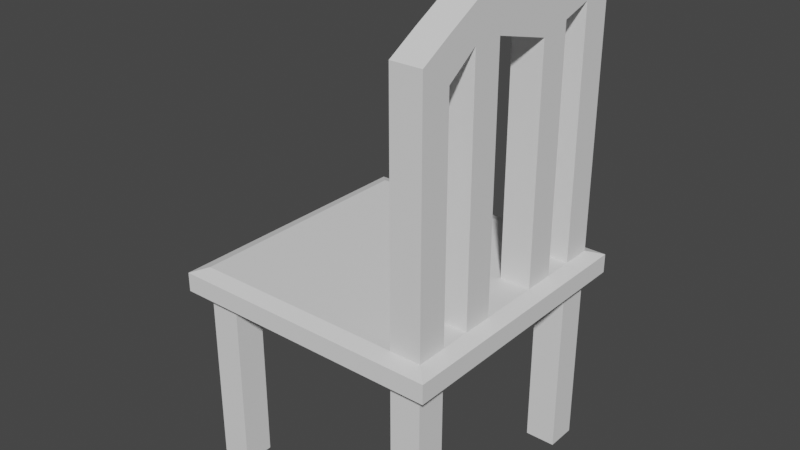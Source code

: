 # Source: binahchair.blend  (saved by Blender 3.3.6; exported with 4.5.12 LTS)
import bpy
from mathutils import Matrix  # noqa: F401  (used for matrix-valued properties, if any)

bpy.ops.wm.read_factory_settings(use_empty=True)
scene = bpy.context.scene
scene.name = 'Scene'

# ---- collections
col_collection = bpy.data.collections.new('Collection'); scene.collection.children.link(col_collection)

# ---- world
world_world = bpy.data.worlds.new('World'); scene.world = world_world
world_world.use_nodes = True; world_world.node_tree.nodes.clear()
_N = world_world.node_tree.nodes; _L = world_world.node_tree.links
n0 = _N.new('ShaderNodeOutputWorld'); n0.name = 'World Output'; n0.location = (300, 300)
n1 = _N.new('ShaderNodeBackground'); n1.name = 'Background'; n1.location = (10, 300)
n1.inputs[0].default_value = (0.05088, 0.05088, 0.05088, 1.0)
_L.new(n1.outputs[0], n0.inputs[0])
n0.is_active_output = True
world_world.color = (0.05088, 0.05088, 0.05088)
world_world.use_sun_shadow = False
world_world.sun_shadow_jitter_overblur = 0.0

# ---- meshes
me_cube_001 = bpy.data.meshes.new('Cube.001')
me_cube_001.from_pydata([(-1.0, -1.0, -5.708), (-1.0, -1.0, -3.708), (-1.0, 1.0, -5.708), (-1.0, 1.0, -3.708), (1.0, -1.0, -5.708), (1.0, -1.0, -3.708), (1.0, 1.0, -5.708), (1.0, 1.0, -3.708), (0.0, 1.0, -5.708), (0.0, 1.0, -3.708), (0.0, -1.0, -5.708), (0.0, -1.0, -3.708), (-1.0, -0.007714, -5.708), (-1.0, -0.007714, -3.708), (1.0, -0.007714, -5.708), (1.0, -0.007714, -3.708), (0.8955, 0.2184, -6.142), (-1.0, -0.5039, -5.708), (1.0, -0.5039, -3.708), (0.0, 0.2184, -6.142), (-1.0, -0.5039, -3.708), (1.0, -0.5039, -5.708), (-1.0, 0.4961, -3.708), (1.0, 0.4961, -5.708), (-1.0, 0.4961, -5.708), (1.0, 0.4961, -3.708), (-0.8955, 0.2184, -6.142), (0.5, 1.0, -3.708), (0.5, -1.0, -5.708), (0.5, 1.0, -5.708), (0.5, -1.0, -3.708), (1.0, 0.2442, -5.708), (-1.0, 0.2442, -3.708), (1.0, 0.2442, -3.708), (-0.5, 1.0, -5.708), (-0.5, -1.0, -3.708), (-0.5, 1.0, -3.708), (-0.5, -1.0, -5.708), (-1.0, 0.2442, -5.708), (0.6727, -0.2297, -3.183), (-0.6727, -0.2297, -3.183), (-0.75, 1.0, -5.708), (-0.75, -1.0, -3.708), (-0.75, 1.0, -3.708), (-0.75, -1.0, -5.708), (-0.4484, -0.2297, -3.183), (0.4484, -0.2297, -3.183), (-3.251e-08, -0.2297, -3.183), (0.75, 1.0, -3.708), (0.75, -1.0, -5.708), (0.8969, -0.2297, -3.183), (-0.8969, -0.2297, -3.183), (0.6716, -0.2293, -6.142), (0.75, 1.0, -5.708), (0.75, -1.0, -3.708), (-1.0, -0.7519, -5.708), (1.0, -0.7519, -3.708), (-0.6716, -0.2293, -6.142), (-1.0, -0.7519, -3.708), (1.0, -0.7519, -5.708), (-0.4478, -0.2293, -6.142), (0.4478, -0.2293, -6.142), (0.0, -0.2293, -6.142), (-0.8955, -0.2293, -6.142), (-1.0, 0.7481, -3.708), (1.0, 0.7481, -5.708), (-1.0, 0.7481, -5.708), (1.0, 0.7481, -3.708), (0.8955, -0.2293, -6.142), (1.0, -0.2558, -3.708), (-1.0, -0.2558, -5.708), (1.0, -0.2558, -5.708), (-1.0, -0.2558, -3.708), (-0.8955, -0.6736, -6.142), (-0.8955, -0.8958, -6.142), (-0.6716, 0.8952, -6.142), (-0.8955, 0.8952, -6.142), (0.8955, 0.6696, -6.142), (0.8955, 0.8952, -6.142), (0.6716, -0.8958, -6.142), (0.8955, -0.8958, -6.142), (0.4478, 0.8952, -6.142), (0.0, 0.8952, -6.142), (-0.4478, -0.8958, -6.142), (0.0, -0.8958, -6.142), (0.0, -0.6736, -6.142), (-0.8955, 0.444, -6.142), (-0.8955, -0.007196, -6.142), (0.8955, -0.4515, -6.142), (0.8955, -0.007196, -6.142), (0.0, 0.444, -6.142), (0.0, -0.007196, -6.142), (-0.6716, -0.007196, -6.142), (0.4478, -0.007196, -6.142), (-0.8955, -0.4515, -6.142), (0.0, -0.4515, -6.142), (0.8955, -0.6736, -6.142), (-0.6716, -0.4515, -6.142), (0.4478, -0.4515, -6.142), (0.8955, 0.444, -6.142), (-0.8955, 0.6696, -6.142), (0.0, 0.6696, -6.142), (0.4478, 0.444, -6.142), (-0.6716, 0.444, -6.142), (0.4478, -0.8958, -6.142), (0.6716, 0.8952, -6.142), (0.6716, -0.007196, -6.142), (0.6716, -0.4515, -6.142), (0.6716, 0.444, -6.142), (0.4478, 0.6696, -6.142), (0.4478, -0.6736, -6.142), (-0.4478, 0.8952, -6.142), (-0.6716, -0.8958, -6.142), (-0.4478, -0.007196, -6.142), (-0.4478, -0.4515, -6.142), (-0.4478, 0.444, -6.142), (-0.4478, 0.6696, -6.142), (-0.4478, -0.6736, -6.142), (-0.6716, -0.6736, -6.142), (-0.6716, 0.6696, -6.142), (0.6716, 0.6696, -6.142), (0.6716, -0.6736, -6.142), (-0.8955, -0.6736, -25.09), (-0.8955, -0.8958, -25.09), (-0.6716, 0.8952, -25.09), (-0.8955, 0.8952, -25.09), (0.8955, 0.6696, -25.09), (0.8955, 0.8952, -25.09), (0.6716, -0.8958, -25.09), (0.8955, -0.8958, -25.09), (-0.6716, -0.8958, -25.09), (-0.6716, -0.6736, -25.09), (0.6716, 0.8952, -25.09), (0.6716, -0.6736, -25.09), (0.8955, -0.6736, -25.09), (-0.8955, 0.6696, -25.09), (-0.6716, 0.6696, -25.09), (0.6716, 0.6696, -25.09), (-0.8969, -0.8972, -3.183), (-0.8969, 0.8966, -3.183), (0.8969, -0.8972, -3.183), (0.8969, 0.8966, -3.183), (-3.251e-08, 0.8966, -3.183), (-3.251e-08, -0.8972, -3.183), (-0.8969, -0.007203, -3.183), (0.8969, -0.007203, -3.183), (-3.251e-08, -0.007203, -3.183), (0.8969, -0.4522, -3.183), (-3.251e-08, -0.4522, -3.183), (-0.8969, -0.4522, -3.183), (-0.8969, 0.4447, -3.183), (0.8969, 0.4447, -3.183), (-3.251e-08, 0.4447, -3.183), (0.4484, 0.8966, -3.183), (0.4484, -0.8972, -3.183), (0.4484, -0.007203, -3.183), (0.4484, -0.4522, -3.183), (0.4484, 0.4447, -3.183), (-0.4484, -0.8972, -3.183), (-0.4484, 0.8966, -3.183), (-0.4484, -0.007203, -3.183), (-0.4484, -0.4522, -3.183), (-0.4484, 0.4447, -3.183), (-0.6727, -0.8972, -3.183), (-0.6727, 0.8966, -3.183), (-0.6727, -0.007203, -3.183), (-0.6727, -0.4522, -3.183), (-0.6727, 0.4447, -3.183), (0.6727, 0.8966, -3.183), (0.6727, -0.007203, -3.183), (0.6727, -0.4522, -3.183), (0.6727, 0.4447, -3.183), (0.6727, -0.8972, -3.183), (0.8969, -0.6747, -3.183), (-3.251e-08, -0.6747, -3.183), (-0.8969, -0.6747, -3.183), (0.4484, -0.6747, -3.183), (-0.4484, -0.6747, -3.183), (-0.6727, -0.6747, -3.183), (0.6727, -0.6747, -3.183), (-0.8969, 0.6706, -3.183), (0.8969, 0.6706, -3.183), (-3.251e-08, 0.6706, -3.183), (0.4484, 0.6706, -3.183), (-0.4484, 0.6706, -3.183), (-0.6727, 0.6706, -3.183), (0.6727, 0.6706, -3.183), (0.4478, 0.2184, -6.142), (-0.4478, 0.2184, -6.142), (-0.6716, 0.2184, -6.142), (0.6716, 0.2184, -6.142), (0.8969, 0.2187, -3.183), (-3.251e-08, 0.2187, -3.183), (-0.8969, 0.2187, -3.183), (0.4484, 0.2187, -3.183), (-0.4484, 0.2187, -3.183), (-0.6727, 0.2187, -3.183), (0.6727, 0.2187, -3.183), (0.6727, -0.2297, 22.58), (0.8969, -0.2297, 22.58), (0.6727, 0.8966, 22.58), (0.8969, 0.8966, 22.58), (0.8969, -0.6747, 20.27), (0.8969, -0.8972, 20.27), (0.8969, -0.451, 22.58), (0.6727, -0.451, 22.58), (0.6727, 0.4453, 21.64), (0.8969, 0.4453, 21.64), (0.6727, -0.8972, 20.27), (0.6727, -0.6747, 20.27), (0.8969, 0.6706, 22.58), (0.6727, 0.6706, 22.58), (0.8969, 0.2187, 20.85), (0.6727, 0.2187, 20.85), (0.6727, -0.2297, 26.08), (0.8969, -0.2299, 26.08), (0.6727, 0.8966, 24.74), (0.8969, 0.8966, 24.74), (0.8969, -0.6747, 24.29), (0.8969, -0.8972, 22.4), (0.8969, -0.451, 26.08), (0.6727, -0.451, 26.08), (0.6727, 0.4453, 25.47), (0.8969, 0.4453, 25.47), (0.6727, -0.8972, 22.4), (0.6727, -0.6747, 24.29), (0.8969, 0.6706, 26.08), (0.6727, 0.6706, 26.08), (0.8969, 0.2187, 24.86), (0.6727, 0.2187, 24.86), (0.6727, -0.23, 22.58), (0.8969, -0.23, 22.58), (0.6727, -0.23, 26.08)], [], [(66, 64, 3, 2), (53, 48, 7, 6), (59, 56, 5, 4), (44, 42, 1, 0), (113, 91, 62, 60), (106, 89, 68, 52), (28, 30, 11, 10), (34, 36, 9, 8), (91, 93, 61, 62), (92, 113, 60, 57), (31, 33, 15, 14), (70, 72, 13, 12), (55, 58, 20, 17), (87, 92, 57, 63), (93, 106, 52, 61), (71, 69, 18, 21), (65, 67, 25, 23), (155, 146, 47, 46), (165, 144, 51, 40), (38, 32, 22, 24), (169, 155, 46, 39), (146, 160, 45, 47), (160, 165, 40, 45), (49, 54, 30, 28), (145, 169, 39, 50), (8, 9, 27, 29), (70, 12, 87, 63), (1, 42, 163, 138), (48, 27, 153, 168), (65, 23, 99, 77), (25, 67, 181, 151), (34, 8, 82, 111), (41, 43, 36, 34), (24, 66, 100, 86), (54, 5, 140, 172), (10, 11, 35, 37), (31, 14, 89, 16), (2, 3, 43, 41), (59, 4, 80, 96), (21, 59, 96, 88), (0, 55, 73, 74), (64, 22, 150, 180), (3, 64, 180, 139), (36, 43, 164, 159), (27, 9, 142, 153), (37, 35, 42, 44), (20, 58, 175, 149), (4, 5, 54, 49), (35, 11, 143, 158), (5, 56, 173, 140), (58, 1, 138, 175), (71, 21, 88, 68), (41, 34, 111, 75), (6, 65, 77, 78), (10, 37, 83, 84), (29, 27, 48, 53), (29, 53, 105, 81), (11, 30, 154, 143), (32, 13, 144, 193), (49, 28, 104, 79), (43, 3, 139, 164), (44, 0, 74, 112), (38, 24, 86, 26), (33, 25, 151, 191), (0, 1, 58, 55), (28, 10, 84, 104), (69, 15, 145, 50), (42, 35, 158, 163), (37, 44, 112, 83), (21, 18, 56, 59), (8, 29, 81, 82), (9, 36, 159, 142), (72, 20, 149, 51), (2, 41, 75, 76), (67, 7, 141, 181), (66, 2, 76, 100), (55, 17, 94, 73), (7, 48, 168, 141), (4, 49, 79, 80), (56, 18, 147, 173), (30, 54, 172, 154), (53, 6, 78, 105), (6, 7, 67, 65), (24, 22, 64, 66), (119, 100, 135, 136), (117, 85, 84, 83), (188, 19, 91, 113), (190, 16, 89, 106), (60, 62, 95, 114), (52, 68, 88, 107), (120, 77, 99, 108), (116, 101, 90, 115), (101, 109, 102, 90), (62, 61, 98, 95), (19, 187, 93, 91), (85, 110, 104, 84), (119, 116, 115, 103), (57, 60, 114, 97), (189, 188, 113, 92), (118, 117, 83, 112), (121, 96, 134, 133), (26, 189, 92, 87), (63, 57, 97, 94), (100, 119, 103, 86), (109, 120, 108, 102), (61, 52, 107, 98), (187, 190, 106, 93), (110, 121, 79, 104), (98, 107, 121, 110), (94, 97, 118, 73), (97, 114, 117, 118), (95, 98, 110, 85), (114, 95, 85, 117), (107, 88, 96, 121), (81, 105, 120, 109), (80, 79, 128, 129), (75, 111, 116, 119), (82, 81, 109, 101), (111, 82, 101, 116), (120, 105, 132, 137), (133, 134, 129, 128), (122, 131, 130, 123), (125, 124, 136, 135), (132, 127, 126, 137), (79, 121, 133, 128), (100, 76, 125, 135), (105, 78, 127, 132), (73, 118, 131, 122), (112, 74, 123, 130), (74, 73, 122, 123), (118, 112, 130, 131), (96, 80, 129, 134), (76, 75, 124, 125), (77, 120, 137, 126), (75, 119, 136, 124), (78, 77, 126, 127), (178, 175, 138, 163), (176, 174, 143, 154), (194, 192, 146, 155), (196, 193, 144, 165), (46, 47, 148, 156), (40, 51, 149, 166), (185, 180, 150, 167), (183, 182, 152, 157), (186, 183, 157, 171), (39, 46, 156, 170), (197, 194, 155, 169), (179, 176, 154, 172), (182, 184, 162, 152), (47, 45, 161, 148), (192, 195, 160, 146), (174, 177, 158, 143), (184, 185, 167, 162), (45, 40, 166, 161), (195, 196, 165, 160), (177, 178, 163, 158), (140, 173, 202, 203), (191, 197, 169, 145), (172, 140, 203, 208), (181, 186, 171, 151), (147, 170, 179, 173), (161, 166, 178, 177), (148, 161, 177, 174), (170, 156, 176, 179), (156, 148, 174, 176), (166, 149, 175, 178), (141, 168, 200, 201), (159, 164, 185, 184), (142, 159, 184, 182), (168, 153, 183, 186), (153, 142, 182, 183), (164, 139, 180, 185), (13, 72, 51, 144), (18, 69, 50, 147), (14, 71, 68, 89), (17, 70, 63, 94), (14, 15, 69, 71), (17, 20, 72, 70), (170, 147, 204, 205), (162, 167, 196, 195), (152, 162, 195, 192), (171, 157, 194, 197), (167, 150, 193, 196), (157, 152, 192, 194), (102, 108, 190, 187), (86, 103, 189, 26), (103, 115, 188, 189), (90, 102, 187, 19), (108, 99, 16, 190), (115, 90, 19, 188), (15, 33, 191, 145), (12, 38, 26, 87), (22, 32, 193, 150), (23, 31, 16, 99), (12, 13, 32, 38), (23, 25, 33, 31), (199, 198, 214, 215), (209, 208, 224, 225), (206, 213, 229, 222), (208, 203, 219, 224), (179, 172, 208, 209), (168, 186, 211, 200), (186, 181, 210, 211), (39, 170, 205, 198), (147, 50, 199, 204), (171, 197, 213, 206), (181, 141, 201, 210), (50, 39, 198, 199), (197, 191, 212, 213), (173, 179, 209, 202), (191, 151, 207, 212), (151, 171, 206, 207), (218, 225, 224, 219), (215, 214, 221, 220), (217, 216, 227, 226), (223, 222, 229, 228), (228, 229, 232, 215), (198, 205, 221, 214), (201, 200, 216, 217), (225, 218, 220, 221), (203, 202, 218, 219), (210, 201, 217, 226), (204, 199, 215, 220), (200, 211, 227, 216), (205, 204, 220, 221), (211, 210, 207, 206), (207, 206, 222, 223), (212, 207, 223, 228), (209, 225, 221, 205), (218, 202, 204, 220), (202, 209, 205, 204), (226, 227, 222, 223), (227, 211, 206, 222), (210, 226, 223, 207), (230, 231, 215, 232), (229, 213, 230, 232), (213, 212, 231, 230), (212, 228, 215, 231)])
_uv = me_cube_001.uv_layers.new(name='UVMap')
_uv.uv.foreach_set('vector', [0.375, 0.2185, 0.625, 0.2185, 0.625, 0.25, 0.375, 0.25, 0.375, 0.4688, 0.625, 0.4688, 0.625, 0.5, 0.375, 0.5, 0.375, 0.719, 0.625, 0.719, 0.625, 0.75, 0.375, 0.75, 0.375, 0.9688, 0.625, 0.9688, 0.625, 1.0, 0.375, 1.0, 0.1875, 0.626, 0.25, 0.626, 0.25, 0.657, 0.1875, 0.657, 0.3438, 0.626, 0.375, 0.626, 0.375, 0.657, 0.3438, 0.657, 0.375, 0.8125, 0.625, 0.8125, 0.625, 0.875, 0.375, 0.875, 0.375, 0.3125, 0.625, 0.3125, 0.625, 0.375, 0.375, 0.375, 0.25, 0.626, 0.3125, 0.626, 0.3125, 0.657, 0.25, 0.657, 0.1562, 0.626, 0.1875, 0.626, 0.1875, 0.657, 0.1562, 0.657, 0.375, 0.5945, 0.625, 0.5945, 0.625, 0.626, 0.375, 0.626, 0.375, 0.09303, 0.625, 0.09303, 0.625, 0.124, 0.375, 0.124, 0.375, 0.03101, 0.625, 0.03101, 0.625, 0.06202, 0.375, 0.06202, 0.125, 0.626, 0.1562, 0.626, 0.1562, 0.657, 0.125, 0.657, 0.3125, 0.626, 0.3438, 0.626, 0.3438, 0.657, 0.3125, 0.657, 0.375, 0.657, 0.625, 0.657, 0.625, 0.688, 0.375, 0.688, 0.375, 0.5315, 0.625, 0.5315, 0.625, 0.563, 0.375, 0.563, 0.6875, 0.626, 0.75, 0.626, 0.75, 0.657, 0.6875, 0.657, 0.8438, 0.626, 0.875, 0.626, 0.875, 0.657, 0.8438, 0.657, 0.375, 0.1555, 0.625, 0.1555, 0.625, 0.187, 0.375, 0.187, 0.6562, 0.626, 0.6875, 0.626, 0.6875, 0.657, 0.6562, 0.657, 0.75, 0.626, 0.8125, 0.626, 0.8125, 0.657, 0.75, 0.657, 0.8125, 0.626, 0.8438, 0.626, 0.8438, 0.657, 0.8125, 0.657, 0.375, 0.7812, 0.625, 0.7812, 0.625, 0.8125, 0.375, 0.8125, 0.625, 0.626, 0.6562, 0.626, 0.6562, 0.657, 0.625, 0.657, 0.375, 0.375, 0.625, 0.375, 0.625, 0.4375, 0.375, 0.4375, 0.375, 0.09303, 0.375, 0.124, 0.375, 0.124, 0.375, 0.09303, 0.625, 1.0, 0.625, 0.9688, 0.625, 0.9688, 0.625, 1.0, 0.625, 0.4688, 0.625, 0.4375, 0.625, 0.4375, 0.625, 0.4688, 0.375, 0.5315, 0.375, 0.563, 0.375, 0.563, 0.375, 0.5315, 0.625, 0.563, 0.625, 0.5315, 0.625, 0.5315, 0.625, 0.563, 0.375, 0.3125, 0.375, 0.375, 0.375, 0.375, 0.375, 0.3125, 0.375, 0.2812, 0.625, 0.2812, 0.625, 0.3125, 0.375, 0.3125, 0.375, 0.187, 0.375, 0.2185, 0.375, 0.2185, 0.375, 0.187, 0.625, 0.7812, 0.625, 0.75, 0.625, 0.75, 0.625, 0.7812, 0.375, 0.875, 0.625, 0.875, 0.625, 0.9375, 0.375, 0.9375, 0.375, 0.5945, 0.375, 0.626, 0.375, 0.626, 0.375, 0.5945, 0.375, 0.25, 0.625, 0.25, 0.625, 0.2812, 0.375, 0.2812, 0.375, 0.719, 0.375, 0.75, 0.375, 0.75, 0.375, 0.719, 0.375, 0.688, 0.375, 0.719, 0.375, 0.719, 0.375, 0.688, 0.375, 0.0, 0.375, 0.03101, 0.375, 0.03101, 0.375, 0.0, 0.625, 0.2185, 0.625, 0.187, 0.625, 0.187, 0.625, 0.2185, 0.625, 0.25, 0.625, 0.2185, 0.625, 0.2185, 0.625, 0.25, 0.625, 0.3125, 0.625, 0.2812, 0.625, 0.2812, 0.625, 0.3125, 0.625, 0.4375, 0.625, 0.375, 0.625, 0.375, 0.625, 0.4375, 0.375, 0.9375, 0.625, 0.9375, 0.625, 0.9688, 0.375, 0.9688, 0.625, 0.06202, 0.625, 0.03101, 0.625, 0.03101, 0.625, 0.06202, 0.375, 0.75, 0.625, 0.75, 0.625, 0.7812, 0.375, 0.7812, 0.625, 0.9375, 0.625, 0.875, 0.625, 0.875, 0.625, 0.9375, 0.625, 0.75, 0.625, 0.719, 0.625, 0.719, 0.625, 0.75, 0.625, 0.03101, 0.625, 0.0, 0.625, 0.0, 0.625, 0.03101, 0.375, 0.657, 0.375, 0.688, 0.375, 0.688, 0.375, 0.657, 0.375, 0.2812, 0.375, 0.3125, 0.375, 0.3125, 0.375, 0.2812, 0.375, 0.5, 0.375, 0.5315, 0.375, 0.5315, 0.375, 0.5, 0.375, 0.875, 0.375, 0.9375, 0.375, 0.9375, 0.375, 0.875, 0.375, 0.4375, 0.625, 0.4375, 0.625, 0.4688, 0.375, 0.4688, 0.375, 0.4375, 0.375, 0.4688, 0.375, 0.4688, 0.375, 0.4375, 0.625, 0.875, 0.625, 0.8125, 0.625, 0.8125, 0.625, 0.875, 0.625, 0.1555, 0.625, 0.124, 0.625, 0.124, 0.625, 0.1555, 0.375, 0.7812, 0.375, 0.8125, 0.375, 0.8125, 0.375, 0.7812, 0.625, 0.2812, 0.625, 0.25, 0.625, 0.25, 0.625, 0.2812, 0.375, 0.9688, 0.375, 1.0, 0.375, 1.0, 0.375, 0.9688, 0.375, 0.1555, 0.375, 0.187, 0.375, 0.187, 0.375, 0.1555, 0.625, 0.5945, 0.625, 0.563, 0.625, 0.563, 0.625, 0.5945, 0.375, 0.0, 0.625, 0.0, 0.625, 0.03101, 0.375, 0.03101, 0.375, 0.8125, 0.375, 0.875, 0.375, 0.875, 0.375, 0.8125, 0.625, 0.657, 0.625, 0.626, 0.625, 0.626, 0.625, 0.657, 0.625, 0.9688, 0.625, 0.9375, 0.625, 0.9375, 0.625, 0.9688, 0.375, 0.9375, 0.375, 0.9688, 0.375, 0.9688, 0.375, 0.9375, 0.375, 0.688, 0.625, 0.688, 0.625, 0.719, 0.375, 0.719, 0.375, 0.375, 0.375, 0.4375, 0.375, 0.4375, 0.375, 0.375, 0.625, 0.375, 0.625, 0.3125, 0.625, 0.3125, 0.625, 0.375, 0.625, 0.09303, 0.625, 0.06202, 0.625, 0.06202, 0.625, 0.09303, 0.375, 0.25, 0.375, 0.2812, 0.375, 0.2812, 0.375, 0.25, 0.625, 0.5315, 0.625, 0.5, 0.625, 0.5, 0.625, 0.5315, 0.375, 0.2185, 0.375, 0.25, 0.375, 0.25, 0.375, 0.2185, 0.375, 0.03101, 0.375, 0.06202, 0.375, 0.06202, 0.375, 0.03101, 0.625, 0.5, 0.625, 0.4688, 0.625, 0.4688, 0.625, 0.5, 0.375, 0.75, 0.375, 0.7812, 0.375, 0.7812, 0.375, 0.75, 0.625, 0.719, 0.625, 0.688, 0.625, 0.688, 0.625, 0.719, 0.625, 0.8125, 0.625, 0.7812, 0.625, 0.7812, 0.625, 0.8125, 0.375, 0.4688, 0.375, 0.5, 0.375, 0.5, 0.375, 0.4688, 0.375, 0.5, 0.625, 0.5, 0.625, 0.5315, 0.375, 0.5315, 0.375, 0.187, 0.625, 0.187, 0.625, 0.2185, 0.375, 0.2185, 0.1562, 0.5315, 0.125, 0.5315, 0.125, 0.5315, 0.1562, 0.5315, 0.1875, 0.719, 0.25, 0.719, 0.25, 0.75, 0.1875, 0.75, 0.1875, 0.5945, 0.25, 0.5945, 0.25, 0.626, 0.1875, 0.626, 0.3438, 0.5945, 0.375, 0.5945, 0.375, 0.626, 0.3438, 0.626, 0.1875, 0.657, 0.25, 0.657, 0.25, 0.688, 0.1875, 0.688, 0.3438, 0.657, 0.375, 0.657, 0.375, 0.688, 0.3438, 0.688, 0.3438, 0.5315, 0.375, 0.5315, 0.375, 0.563, 0.3438, 0.563, 0.1875, 0.5315, 0.25, 0.5315, 0.25, 0.563, 0.1875, 0.563, 0.25, 0.5315, 0.3125, 0.5315, 0.3125, 0.563, 0.25, 0.563, 0.25, 0.657, 0.3125, 0.657, 0.3125, 0.688, 0.25, 0.688, 0.25, 0.5945, 0.3125, 0.5945, 0.3125, 0.626, 0.25, 0.626, 0.25, 0.719, 0.3125, 0.719, 0.3125, 0.75, 0.25, 0.75, 0.1562, 0.5315, 0.1875, 0.5315, 0.1875, 0.563, 0.1562, 0.563, 0.1562, 0.657, 0.1875, 0.657, 0.1875, 0.688, 0.1562, 0.688, 0.1562, 0.5945, 0.1875, 0.5945, 0.1875, 0.626, 0.1562, 0.626, 0.1562, 0.719, 0.1875, 0.719, 0.1875, 0.75, 0.1562, 0.75, 0.3438, 0.719, 0.375, 0.719, 0.375, 0.719, 0.3438, 0.719, 0.125, 0.5945, 0.1562, 0.5945, 0.1562, 0.626, 0.125, 0.626, 0.125, 0.657, 0.1562, 0.657, 0.1562, 0.688, 0.125, 0.688, 0.125, 0.5315, 0.1562, 0.5315, 0.1562, 0.563, 0.125, 0.563, 0.3125, 0.5315, 0.3438, 0.5315, 0.3438, 0.563, 0.3125, 0.563, 0.3125, 0.657, 0.3438, 0.657, 0.3438, 0.688, 0.3125, 0.688, 0.3125, 0.5945, 0.3438, 0.5945, 0.3438, 0.626, 0.3125, 0.626, 0.3125, 0.719, 0.3438, 0.719, 0.3438, 0.75, 0.3125, 0.75, 0.3125, 0.688, 0.3438, 0.688, 0.3438, 0.719, 0.3125, 0.719, 0.125, 0.688, 0.1562, 0.688, 0.1562, 0.719, 0.125, 0.719, 0.1562, 0.688, 0.1875, 0.688, 0.1875, 0.719, 0.1562, 0.719, 0.25, 0.688, 0.3125, 0.688, 0.3125, 0.719, 0.25, 0.719, 0.1875, 0.688, 0.25, 0.688, 0.25, 0.719, 0.1875, 0.719, 0.3438, 0.688, 0.375, 0.688, 0.375, 0.719, 0.3438, 0.719, 0.3125, 0.5, 0.3438, 0.5, 0.3438, 0.5315, 0.3125, 0.5315, 0.375, 0.75, 0.375, 0.7812, 0.375, 0.7812, 0.375, 0.75, 0.1562, 0.5, 0.1875, 0.5, 0.1875, 0.5315, 0.1562, 0.5315, 0.25, 0.5, 0.3125, 0.5, 0.3125, 0.5315, 0.25, 0.5315, 0.1875, 0.5, 0.25, 0.5, 0.25, 0.5315, 0.1875, 0.5315, 0.3438, 0.5315, 0.3438, 0.5, 0.3438, 0.5, 0.3438, 0.5315, 0.3438, 0.719, 0.375, 0.719, 0.375, 0.75, 0.3438, 0.75, 0.125, 0.719, 0.1562, 0.719, 0.1562, 0.75, 0.125, 0.75, 0.125, 0.5, 0.1562, 0.5, 0.1562, 0.5315, 0.125, 0.5315, 0.3438, 0.5, 0.375, 0.5, 0.375, 0.5315, 0.3438, 0.5315, 0.3438, 0.75, 0.3438, 0.719, 0.3438, 0.719, 0.3438, 0.75, 0.375, 0.2185, 0.375, 0.25, 0.375, 0.25, 0.375, 0.2185, 0.375, 0.4688, 0.375, 0.5, 0.375, 0.5, 0.375, 0.4688, 0.125, 0.719, 0.1562, 0.719, 0.1562, 0.719, 0.125, 0.719, 0.375, 0.9688, 0.375, 1.0, 0.375, 1.0, 0.375, 0.9688, 0.375, 0.0, 0.375, 0.03101, 0.375, 0.03101, 0.375, 0.0, 0.1562, 0.719, 0.1562, 0.75, 0.1562, 0.75, 0.1562, 0.719, 0.375, 0.719, 0.375, 0.75, 0.375, 0.75, 0.375, 0.719, 0.375, 0.25, 0.375, 0.2812, 0.375, 0.2812, 0.375, 0.25, 0.375, 0.5315, 0.3438, 0.5315, 0.3438, 0.5315, 0.375, 0.5315, 0.1562, 0.5, 0.1562, 0.5315, 0.1562, 0.5315, 0.1562, 0.5, 0.375, 0.5, 0.375, 0.5315, 0.375, 0.5315, 0.375, 0.5, 0.8438, 0.719, 0.875, 0.719, 0.875, 0.75, 0.8438, 0.75, 0.6875, 0.719, 0.75, 0.719, 0.75, 0.75, 0.6875, 0.75, 0.6875, 0.5945, 0.75, 0.5945, 0.75, 0.626, 0.6875, 0.626, 0.8438, 0.5945, 0.875, 0.5945, 0.875, 0.626, 0.8438, 0.626, 0.6875, 0.657, 0.75, 0.657, 0.75, 0.688, 0.6875, 0.688, 0.8438, 0.657, 0.875, 0.657, 0.875, 0.688, 0.8438, 0.688, 0.8438, 0.5315, 0.875, 0.5315, 0.875, 0.563, 0.8438, 0.563, 0.6875, 0.5315, 0.75, 0.5315, 0.75, 0.563, 0.6875, 0.563, 0.6562, 0.5315, 0.6875, 0.5315, 0.6875, 0.563, 0.6562, 0.563, 0.6562, 0.657, 0.6875, 0.657, 0.6875, 0.688, 0.6562, 0.688, 0.6562, 0.5945, 0.6875, 0.5945, 0.6875, 0.626, 0.6562, 0.626, 0.6562, 0.719, 0.6875, 0.719, 0.6875, 0.75, 0.6562, 0.75, 0.75, 0.5315, 0.8125, 0.5315, 0.8125, 0.563, 0.75, 0.563, 0.75, 0.657, 0.8125, 0.657, 0.8125, 0.688, 0.75, 0.688, 0.75, 0.5945, 0.8125, 0.5945, 0.8125, 0.626, 0.75, 0.626, 0.75, 0.719, 0.8125, 0.719, 0.8125, 0.75, 0.75, 0.75, 0.8125, 0.5315, 0.8438, 0.5315, 0.8438, 0.563, 0.8125, 0.563, 0.8125, 0.657, 0.8438, 0.657, 0.8438, 0.688, 0.8125, 0.688, 0.8125, 0.5945, 0.8438, 0.5945, 0.8438, 0.626, 0.8125, 0.626, 0.8125, 0.719, 0.8438, 0.719, 0.8438, 0.75, 0.8125, 0.75, 0.625, 0.75, 0.625, 0.719, 0.625, 0.719, 0.625, 0.75, 0.625, 0.5945, 0.6562, 0.5945, 0.6562, 0.626, 0.625, 0.626, 0.625, 0.7812, 0.625, 0.75, 0.625, 0.75, 0.625, 0.7812, 0.625, 0.5315, 0.6562, 0.5315, 0.6562, 0.563, 0.625, 0.563, 0.625, 0.688, 0.6562, 0.688, 0.6562, 0.719, 0.625, 0.719, 0.8125, 0.688, 0.8438, 0.688, 0.8438, 0.719, 0.8125, 0.719, 0.75, 0.688, 0.8125, 0.688, 0.8125, 0.719, 0.75, 0.719, 0.6562, 0.688, 0.6875, 0.688, 0.6875, 0.719, 0.6562, 0.719, 0.6875, 0.688, 0.75, 0.688, 0.75, 0.719, 0.6875, 0.719, 0.8438, 0.688, 0.875, 0.688, 0.875, 0.719, 0.8438, 0.719, 0.625, 0.5, 0.625, 0.4688, 0.625, 0.4688, 0.625, 0.5, 0.8125, 0.5, 0.8438, 0.5, 0.8438, 0.5315, 0.8125, 0.5315, 0.75, 0.5, 0.8125, 0.5, 0.8125, 0.5315, 0.75, 0.5315, 0.6562, 0.5, 0.6875, 0.5, 0.6875, 0.5315, 0.6562, 0.5315, 0.6875, 0.5, 0.75, 0.5, 0.75, 0.5315, 0.6875, 0.5315, 0.8438, 0.5, 0.875, 0.5, 0.875, 0.5315, 0.8438, 0.5315, 0.625, 0.124, 0.625, 0.09303, 0.625, 0.09303, 0.625, 0.124, 0.625, 0.688, 0.625, 0.657, 0.625, 0.657, 0.625, 0.688, 0.375, 0.626, 0.375, 0.657, 0.375, 0.657, 0.375, 0.626, 0.375, 0.06202, 0.375, 0.09303, 0.375, 0.09303, 0.375, 0.06202, 0.375, 0.626, 0.625, 0.626, 0.625, 0.657, 0.375, 0.657, 0.375, 0.06202, 0.625, 0.06202, 0.625, 0.09303, 0.375, 0.09303, 0.6562, 0.688, 0.625, 0.688, 0.625, 0.688, 0.6562, 0.688, 0.8125, 0.563, 0.8438, 0.563, 0.8438, 0.5945, 0.8125, 0.5945, 0.75, 0.563, 0.8125, 0.563, 0.8125, 0.5945, 0.75, 0.5945, 0.6562, 0.563, 0.6875, 0.563, 0.6875, 0.5945, 0.6562, 0.5945, 0.8438, 0.563, 0.875, 0.563, 0.875, 0.5945, 0.8438, 0.5945, 0.6875, 0.563, 0.75, 0.563, 0.75, 0.5945, 0.6875, 0.5945, 0.3125, 0.563, 0.3438, 0.563, 0.3438, 0.5945, 0.3125, 0.5945, 0.125, 0.563, 0.1562, 0.563, 0.1562, 0.5945, 0.125, 0.5945, 0.1562, 0.563, 0.1875, 0.563, 0.1875, 0.5945, 0.1562, 0.5945, 0.25, 0.563, 0.3125, 0.563, 0.3125, 0.5945, 0.25, 0.5945, 0.3438, 0.563, 0.375, 0.563, 0.375, 0.5945, 0.3438, 0.5945, 0.1875, 0.563, 0.25, 0.563, 0.25, 0.5945, 0.1875, 0.5945, 0.625, 0.626, 0.625, 0.5945, 0.625, 0.5945, 0.625, 0.626, 0.375, 0.124, 0.375, 0.1555, 0.375, 0.1555, 0.375, 0.124, 0.625, 0.187, 0.625, 0.1555, 0.625, 0.1555, 0.625, 0.187, 0.375, 0.563, 0.375, 0.5945, 0.375, 0.5945, 0.375, 0.563, 0.375, 0.124, 0.625, 0.124, 0.625, 0.1555, 0.375, 0.1555, 0.375, 0.563, 0.625, 0.563, 0.625, 0.5945, 0.375, 0.5945, 0.625, 0.657, 0.6562, 0.657, 0.6562, 0.657, 0.625, 0.657, 0.6562, 0.719, 0.6562, 0.75, 0.6562, 0.75, 0.6562, 0.719, 0.6562, 0.563, 0.6562, 0.5945, 0.6562, 0.5945, 0.6562, 0.563, 0.625, 0.7812, 0.625, 0.75, 0.625, 0.75, 0.625, 0.7812, 0.6562, 0.719, 0.6562, 0.75, 0.6562, 0.75, 0.6562, 0.719, 0.6562, 0.5, 0.6562, 0.5315, 0.6562, 0.5315, 0.6562, 0.5, 0.6562, 0.5315, 0.625, 0.5315, 0.625, 0.5315, 0.6562, 0.5315, 0.6562, 0.657, 0.6562, 0.688, 0.6562, 0.688, 0.6562, 0.657, 0.625, 0.688, 0.625, 0.657, 0.625, 0.657, 0.625, 0.688, 0.6562, 0.563, 0.6562, 0.5945, 0.6562, 0.5945, 0.6562, 0.563, 0.625, 0.5315, 0.625, 0.5, 0.625, 0.5, 0.625, 0.5315, 0.625, 0.657, 0.6562, 0.657, 0.6562, 0.657, 0.625, 0.657, 0.6562, 0.5945, 0.625, 0.5945, 0.625, 0.5945, 0.6562, 0.5945, 0.625, 0.719, 0.6562, 0.719, 0.6562, 0.719, 0.625, 0.719, 0.625, 0.5945, 0.625, 0.563, 0.625, 0.563, 0.625, 0.5945, 0.625, 0.563, 0.6562, 0.563, 0.6562, 0.563, 0.625, 0.563, 0.625, 0.719, 0.6562, 0.719, 0.6562, 0.75, 0.625, 0.75, 0.625, 0.657, 0.6562, 0.657, 0.6562, 0.688, 0.625, 0.688, 0.625, 0.5, 0.6562, 0.5, 0.6562, 0.5315, 0.625, 0.5315, 0.625, 0.563, 0.6562, 0.563, 0.6562, 0.5945, 0.625, 0.5945, 0.625, 0.5945, 0.6562, 0.5945, 0.6562, 0.5945, 0.625, 0.5945, 0.6562, 0.657, 0.6562, 0.688, 0.6562, 0.688, 0.6562, 0.657, 0.625, 0.5, 0.625, 0.4688, 0.625, 0.4688, 0.625, 0.5, 0.6562, 0.719, 0.625, 0.719, 0.625, 0.719, 0.6562, 0.719, 0.625, 0.75, 0.625, 0.719, 0.625, 0.719, 0.625, 0.75, 0.625, 0.5315, 0.625, 0.5, 0.625, 0.5, 0.625, 0.5315, 0.625, 0.688, 0.625, 0.657, 0.625, 0.657, 0.625, 0.688, 0.6562, 0.5, 0.6562, 0.5315, 0.6562, 0.5315, 0.6562, 0.5, 0.6562, 0.688, 0.625, 0.688, 0.625, 0.688, 0.6562, 0.688, 0.6562, 0.5315, 0.625, 0.5315, 0.625, 0.5315, 0.6562, 0.5315, 0.625, 0.563, 0.6562, 0.563, 0.6562, 0.563, 0.625, 0.563, 0.625, 0.5945, 0.625, 0.563, 0.625, 0.563, 0.625, 0.5945, 0.6562, 0.719, 0.6562, 0.719, 0.6562, 0.719, 0.6562, 0.719, 0.625, 0.719, 0.625, 0.719, 0.625, 0.719, 0.625, 0.719, 0.625, 0.719, 0.6562, 0.719, 0.6562, 0.719, 0.625, 0.719, 0.625, 0.5315, 0.6562, 0.5315, 0.6562, 0.5315, 0.625, 0.5315, 0.6562, 0.5315, 0.6562, 0.5315, 0.6562, 0.5315, 0.6562, 0.5315, 0.625, 0.5315, 0.625, 0.5315, 0.625, 0.5315, 0.625, 0.5315, 0.6562, 0.5945, 0.625, 0.5945, 0.625, 0.5945, 0.6562, 0.5945, 0.6562, 0.5945, 0.6562, 0.5945, 0.6562, 0.5945, 0.6562, 0.5945, 0.6562, 0.5945, 0.625, 0.5945, 0.625, 0.5945, 0.6562, 0.5945, 0.625, 0.5945, 0.625, 0.5945, 0.625, 0.5945, 0.625, 0.5945])
me_cube_001.update()

# ---- objects
ob_cube_001 = bpy.data.objects.new('Cube.001', me_cube_001)

# ---- transforms, parenting, visibility, modifiers, constraints
ob_cube_001.location = (0.0, 0.0, 3.142)
ob_cube_001.scale = (1.795, 1.795, 0.1248)

# ---- collection membership
col_collection.objects.link(ob_cube_001)

# ---- scene / render settings (as saved in the file)
scene.frame_start = 1; scene.frame_end = 250; scene.frame_set(1)
scene.render.engine = 'BLENDER_EEVEE_NEXT'
scene.cycles.sampling_pattern = 'TABULATED_SOBOL'
scene.cycles.use_light_tree = False
scene.view_settings.view_transform = 'Filmic'
bpy.context.view_layer.update()

# ---- added for rendering (the .blend has no active camera and no usable light): camera, sun
cam_auto = bpy.data.cameras.new('AutoCamera')
cam_auto.lens = 50.0
cam_auto.sensor_width = 36.0
cam_auto.clip_end = 1000.0
ob_auto_camera = bpy.data.objects.new('AutoCamera', cam_auto)
scene.collection.objects.link(ob_auto_camera)
ob_auto_camera.location = (7.54783, -9.05739, 9.24198)
ob_auto_camera.rotation_euler = (1.09748, -7.21219e-08, 0.694738)
scene.camera = ob_auto_camera
light_auto_sun = bpy.data.lights.new('AutoSun', 'SUN')
light_auto_sun.energy = 3.0
light_auto_sun.angle = 0.0523599
ob_auto_sun = bpy.data.objects.new('AutoSun', light_auto_sun)
scene.collection.objects.link(ob_auto_sun)
ob_auto_sun.rotation_euler = (0.872665, 0.174533, 0.523599)
bpy.context.view_layer.update()
